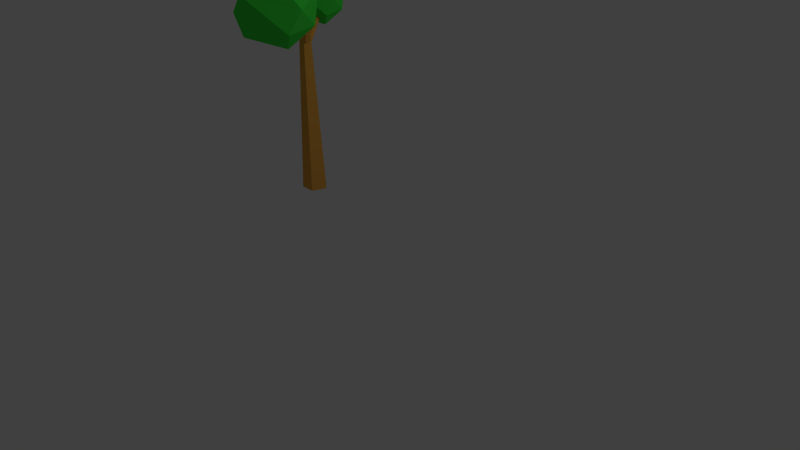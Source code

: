 # Source: TwoLeavesTree.blend  (saved by Blender 2.76.0; exported with 4.5.12 LTS)
import bpy
from mathutils import Matrix  # noqa: F401  (used for matrix-valued properties, if any)

bpy.ops.wm.read_factory_settings(use_empty=True)
scene = bpy.context.scene
scene.name = 'Scene'

# ---- collections
col_collection_1 = bpy.data.collections.new('Collection 1'); scene.collection.children.link(col_collection_1)

# ---- materials (node trees are filled in below, after node groups)
mat_browntrunk = bpy.data.materials.new('BrownTrunk')
mat_browntrunk.alpha_threshold = 0.0
mat_browntrunk.use_transparent_shadow = False
mat_browntrunk.diffuse_color = (0.8, 0.3827, 0.06492, 1.0)
mat_browntrunk.roughness = 0.5
mat_browntrunk.specular_intensity = 0.0
mat_greenleaves = bpy.data.materials.new('GreenLeaves')
mat_greenleaves.alpha_threshold = 0.0
mat_greenleaves.use_transparent_shadow = False
mat_greenleaves.diffuse_color = (0.05313, 0.8, 0.05924, 1.0)
mat_greenleaves.roughness = 0.5
mat_greenleaves.specular_intensity = 0.0

# ---- material node trees

# ---- world
world_world = bpy.data.worlds.new('World'); scene.world = world_world
world_world.color = (0.05088, 0.05088, 0.05088)
world_world.use_sun_shadow = False
world_world.sun_shadow_jitter_overblur = 0.0
world_world.cycles.sampling_method = 'MANUAL'
world_world.cycles.sample_map_resolution = 256

# ---- cameras
cam_camera = bpy.data.cameras.new('Camera')
cam_camera.clip_end = 100.0
cam_camera.lens = 35.0
cam_camera.sensor_width = 32.0
cam_camera.sensor_height = 18.0
cam_camera.ortho_scale = 7.314
cam_camera.dof.focus_distance = 0.0
cam_camera.dof.aperture_fstop = 128.0

# ---- lights
light_lamp = bpy.data.lights.new('Lamp', 'POINT')
light_lamp.transmission_factor = 0.0
light_lamp.cutoff_distance = 30.0
light_lamp.energy = 100.0
light_lamp.shadow_buffer_clip_start = 1.001
light_lamp.shadow_soft_size = 0.1
light_lamp.shadow_maximum_resolution = 0.006
light_lamp.use_absolute_resolution = True
light_lamp.cycles.use_multiple_importance_sampling = False

# ---- meshes
me_cylinder_001 = bpy.data.meshes.new('Cylinder.001')
me_cylinder_001.from_pydata([(-3.152, 0.4646, 1.179), (-2.457, -4.243, 1.785), (-4.168, 0.6771, 1.704), (-1.183, 1.088, 1.682), (0.5281, -2.021, 1.682), (-2.986, -1.267, 2.051), (-1.948, -2.021, 1.001), (-2.478, -4.243, 1.267), (0.001191, -2.457, 1.267), (-4.943, -1.644, 1.193), (-0.9311, 0.4522, 1.267), (-1.528, -4.536, 1.552), (-5.059, -3.161, 1.702), (-5.507, -1.644, 1.499), (-1.48, -2.361, 2.0), (0.0, 1.0, -1.0), (-1.254e-08, 0.4741, 1.0), (0.9511, 0.309, -1.0), (0.4509, 0.1465, 1.0), (0.5878, -0.809, -1.0), (0.2787, -0.3835, 1.0), (-0.5878, -0.809, -1.0), (-0.2787, -0.3835, 1.0), (-0.9511, 0.309, -1.0), (-0.4509, 0.1465, 1.0), (-0.1073, 0.2073, 1.03), (-0.7082, -2.278, 1.485), (0.3185, 0.04077, 1.025), (-0.5459, -2.342, 1.482), (0.309, -0.3129, 0.975), (-0.5495, -2.476, 1.463), (-0.1228, -0.365, 0.9503), (-0.714, -2.496, 1.454), (-0.3801, -0.04349, 0.9846), (-0.8121, -2.374, 1.467), (0.1126, 0.1311, 0.914), (2.158, 1.665, 1.368), (0.2671, -0.2772, 0.9379), (2.217, 1.51, 1.377), (-0.008458, -0.4253, 0.9949), (2.112, 1.453, 1.399), (-0.3333, -0.1086, 1.006), (1.988, 1.574, 1.403), (-0.2585, 0.2353, 0.9563), (2.016, 1.705, 1.384), (1.26, 3.159, 1.203), (1.727, 0.001324, 1.609), (0.5785, 3.302, 1.555), (2.581, 3.577, 1.54), (3.729, 1.492, 1.54), (1.372, 1.997, 1.788), (2.068, 1.492, 1.083), (1.713, 0.001322, 1.262), (3.375, 1.199, 1.262), (0.05852, 1.745, 1.213), (2.75, 3.151, 1.262), (2.35, -0.195, 1.453), (-0.01877, 0.7268, 1.554), (-0.3198, 1.745, 1.418), (2.382, 1.264, 1.754)], [], [(6, 9, 0), (0, 9, 2), (8, 4, 11), (7, 11, 12), (0, 2, 3), (10, 3, 4), (1, 4, 14), (12, 1, 5), (2, 12, 5), (3, 2, 5), (4, 3, 14), (14, 3, 5), (5, 1, 14), (13, 12, 2), (12, 11, 1), (11, 4, 1), (10, 0, 3), (2, 9, 13), (13, 9, 12), (9, 7, 12), (7, 8, 11), (8, 10, 4), (6, 0, 10), (6, 7, 9), (8, 6, 10), (6, 8, 7), (15, 16, 18, 17), (17, 18, 20, 19), (19, 20, 22, 21), (18, 16, 24, 22, 20), (23, 24, 16, 15), (21, 22, 24, 23), (15, 17, 19, 21, 23), (25, 26, 28, 27), (27, 28, 30, 29), (29, 30, 32, 31), (28, 26, 34, 32, 30), (33, 34, 26, 25), (31, 32, 34, 33), (25, 27, 29, 31, 33), (35, 36, 38, 37), (37, 38, 40, 39), (39, 40, 42, 41), (38, 36, 44, 42, 40), (43, 44, 36, 35), (41, 42, 44, 43), (35, 37, 39, 41, 43), (51, 54, 45), (45, 54, 47), (53, 49, 56), (52, 56, 57), (45, 47, 48), (55, 48, 49), (46, 49, 59), (57, 46, 50), (47, 57, 50), (48, 47, 50), (49, 48, 59), (59, 48, 50), (50, 46, 59), (58, 57, 47), (57, 56, 46), (56, 49, 46), (55, 45, 48), (47, 54, 58), (58, 54, 57), (54, 52, 57), (52, 53, 56), (53, 55, 49), (51, 45, 55), (51, 52, 54), (53, 51, 55), (51, 53, 52)])
me_cylinder_001.polygons.foreach_set('material_index', [1, 1, 1, 1, 1, 1, 1, 1, 1, 1, 1, 1, 1, 1, 1, 1, 1, 1, 1, 1, 1, 1, 1, 1, 1, 1, 0, 0, 0, 0, 0, 0, 0, 0, 0, 0, 0, 0, 0, 0, 0, 0, 0, 0, 0, 0, 0, 1, 1, 1, 1, 1, 1, 1, 1, 1, 1, 1, 1, 1, 1, 1, 1, 1, 1, 1, 1, 1, 1, 1, 1, 1, 1])
me_cylinder_001.materials.append(mat_browntrunk)
me_cylinder_001.materials.append(mat_greenleaves)
me_cylinder_001.use_remesh_preserve_volume = False
me_cylinder_001.use_remesh_preserve_attributes = False
me_cylinder_001.use_mirror_vertex_groups = False
me_cylinder_001.update()

# ---- objects
ob_lamp = bpy.data.objects.new('Lamp', light_lamp)
ob_camera = bpy.data.objects.new('Camera', cam_camera)
ob_othertree_001 = bpy.data.objects.new('OtherTree.001', me_cylinder_001)

# ---- transforms, parenting, visibility, modifiers, constraints
ob_lamp.location = (4.076, 1.005, 5.904)
ob_lamp.rotation_euler = (0.6503, 0.05522, 1.866)
ob_lamp.lock_rotations_4d = False
ob_lamp.empty_display_type = 'ARROWS'
ob_lamp.color = (0.0, 0.0, 0.0, 0.0)
ob_lamp.lineart.crease_threshold = 0.0
ob_camera.location = (7.481, -6.508, 5.344)
ob_camera.rotation_euler = (1.109, 0.01082, 0.8149)
ob_camera.lock_rotations_4d = False
ob_camera.empty_display_type = 'ARROWS'
ob_camera.color = (0.0, 0.0, 0.0, 0.0)
ob_camera.display_type = 'WIRE'
ob_camera.lineart.crease_threshold = 0.0
ob_othertree_001.location = (-0.962, -0.1471, 1.674)
ob_othertree_001.rotation_euler = (18.86, -0.01358, 1.231)
ob_othertree_001.scale = (0.1658, 0.1658, 0.9755)
ob_othertree_001.lineart.crease_threshold = 0.0

# ---- collection membership
col_collection_1.objects.link(ob_lamp)
col_collection_1.objects.link(ob_camera)
col_collection_1.objects.link(ob_othertree_001)

# ---- scene / render settings (as saved in the file)
scene.camera = ob_camera
scene.frame_start = 1; scene.frame_end = 250; scene.frame_set(1)
scene.render.engine = 'BLENDER_EEVEE_NEXT'
scene.render.resolution_percentage = 50
scene.render.dither_intensity = 0.0
scene.cycles.use_denoising = False
scene.cycles.samples = 10
scene.cycles.sampling_pattern = 'TABULATED_SOBOL'
scene.cycles.light_sampling_threshold = 0.0
scene.cycles.use_adaptive_sampling = False
scene.cycles.use_light_tree = False
scene.cycles.blur_glossy = 0.0
scene.cycles.pixel_filter_type = 'GAUSSIAN'
scene.cycles.sample_clamp_indirect = 0.0
scene.view_settings.view_transform = 'Standard'
bpy.context.view_layer.update()
